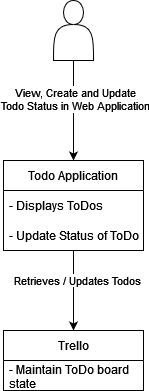

The diagram above was exported from draw.io. Its source (the exported page's mxGraphModel, read from the mxfile embedded in the PNG):
<mxGraphModel dx="2062" dy="1122" grid="1" gridSize="10" guides="1" tooltips="1" connect="1" arrows="1" fold="1" page="1" pageScale="1" pageWidth="827" pageHeight="1169" math="0" shadow="0">
  <root>
    <mxCell id="0" />
    <mxCell id="1" parent="0" />
    <mxCell id="_iNuwVhklyyHJuK9ZvF--16" style="edgeStyle=orthogonalEdgeStyle;rounded=0;orthogonalLoop=1;jettySize=auto;html=1;exitX=0.5;exitY=1;exitDx=0;exitDy=0;entryX=0.5;entryY=0;entryDx=0;entryDy=0;" edge="1" parent="1" source="_iNuwVhklyyHJuK9ZvF--2" target="_iNuwVhklyyHJuK9ZvF--5">
      <mxGeometry relative="1" as="geometry" />
    </mxCell>
    <mxCell id="_iNuwVhklyyHJuK9ZvF--17" value="&lt;div&gt;View, Create and Update &lt;br&gt;&lt;/div&gt;&lt;div&gt;Todo Status in Web Application&lt;br&gt;&lt;/div&gt;" style="edgeLabel;html=1;align=center;verticalAlign=middle;resizable=0;points=[];" vertex="1" connectable="0" parent="_iNuwVhklyyHJuK9ZvF--16">
      <mxGeometry x="-0.24" y="1" relative="1" as="geometry">
        <mxPoint as="offset" />
      </mxGeometry>
    </mxCell>
    <mxCell id="_iNuwVhklyyHJuK9ZvF--2" value="" style="shape=actor;whiteSpace=wrap;html=1;" vertex="1" parent="1">
      <mxGeometry x="360" y="140" width="40" height="60" as="geometry" />
    </mxCell>
    <mxCell id="_iNuwVhklyyHJuK9ZvF--14" value="" style="edgeStyle=orthogonalEdgeStyle;rounded=0;orthogonalLoop=1;jettySize=auto;html=1;" edge="1" parent="1" source="_iNuwVhklyyHJuK9ZvF--5" target="_iNuwVhklyyHJuK9ZvF--11">
      <mxGeometry relative="1" as="geometry" />
    </mxCell>
    <mxCell id="_iNuwVhklyyHJuK9ZvF--15" value="&lt;div&gt;Retrieves / Updates Todos&lt;/div&gt;" style="edgeLabel;html=1;align=center;verticalAlign=middle;resizable=0;points=[];" vertex="1" connectable="0" parent="_iNuwVhklyyHJuK9ZvF--14">
      <mxGeometry x="-0.275" y="3" relative="1" as="geometry">
        <mxPoint as="offset" />
      </mxGeometry>
    </mxCell>
    <mxCell id="_iNuwVhklyyHJuK9ZvF--5" value="Todo Application" style="swimlane;fontStyle=0;childLayout=stackLayout;horizontal=1;startSize=30;horizontalStack=0;resizeParent=1;resizeParentMax=0;resizeLast=0;collapsible=1;marginBottom=0;" vertex="1" parent="1">
      <mxGeometry x="310" y="300" width="140" height="90" as="geometry" />
    </mxCell>
    <mxCell id="_iNuwVhklyyHJuK9ZvF--6" value="- Displays ToDos" style="text;strokeColor=none;fillColor=none;align=left;verticalAlign=middle;spacingLeft=4;spacingRight=4;overflow=hidden;points=[[0,0.5],[1,0.5]];portConstraint=eastwest;rotatable=0;" vertex="1" parent="_iNuwVhklyyHJuK9ZvF--5">
      <mxGeometry y="30" width="140" height="30" as="geometry" />
    </mxCell>
    <mxCell id="_iNuwVhklyyHJuK9ZvF--7" value="- Update Status of ToDos" style="text;strokeColor=none;fillColor=none;align=left;verticalAlign=middle;spacingLeft=4;spacingRight=4;overflow=hidden;points=[[0,0.5],[1,0.5]];portConstraint=eastwest;rotatable=0;" vertex="1" parent="_iNuwVhklyyHJuK9ZvF--5">
      <mxGeometry y="60" width="140" height="30" as="geometry" />
    </mxCell>
    <mxCell id="_iNuwVhklyyHJuK9ZvF--11" value="Trello" style="swimlane;fontStyle=0;childLayout=stackLayout;horizontal=1;startSize=30;horizontalStack=0;resizeParent=1;resizeParentMax=0;resizeLast=0;collapsible=1;marginBottom=0;" vertex="1" parent="1">
      <mxGeometry x="310" y="470" width="140" height="60" as="geometry" />
    </mxCell>
    <mxCell id="_iNuwVhklyyHJuK9ZvF--12" value="- Maintain ToDo board state" style="text;strokeColor=none;fillColor=none;align=left;verticalAlign=middle;spacingLeft=4;spacingRight=4;overflow=hidden;points=[[0,0.5],[1,0.5]];portConstraint=eastwest;rotatable=0;whiteSpace=wrap;" vertex="1" parent="_iNuwVhklyyHJuK9ZvF--11">
      <mxGeometry y="30" width="140" height="30" as="geometry" />
    </mxCell>
  </root>
</mxGraphModel>